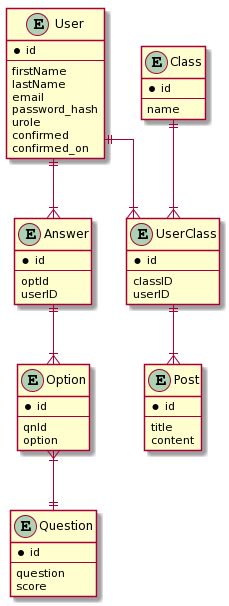

The diagram above was rendered by PlantUML. Its source (embedded in the PNG):
@startuml
' avoid problems with angled crows feet
skinparam linetype ortho

entity User {
*id
--
firstName
lastName
email
password_hash
urole
confirmed
confirmed_on
}

entity Question {
*id
--
question
score
}

entity Option {
*id
--
qnId
option
}

entity Answer {
*id
--
optId
userID
}

entity Post {
*id
--
title
content
}

entity Class {
*id
--
name
}

entity UserClass {
*id
--
classID
userID
}

User ||--|{ Answer

Answer ||--|{ Option
Option }|--|| Question

User ||--|{ UserClass
Class ||--|{ UserClass
UserClass ||--|{ Post
@enduml